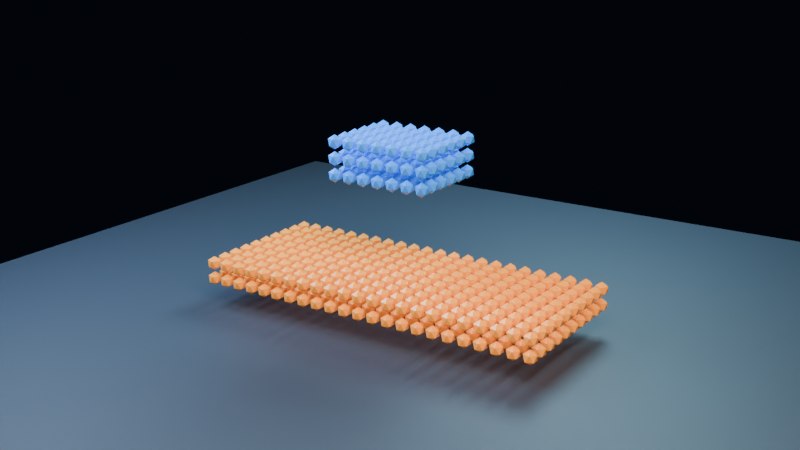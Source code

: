 # Source: sph-two-phase-heavy-drop-into-light-pool.blend  (saved by Blender 4.0.36; exported with 4.5.12 LTS)
import bpy
from mathutils import Matrix  # noqa: F401  (used for matrix-valued properties, if any)

bpy.ops.wm.read_factory_settings(use_empty=True)
scene = bpy.context.scene
scene.name = 'Scene'

# ---- collections
col_collection = bpy.data.collections.new('Collection'); scene.collection.children.link(col_collection)

# ---- materials (node trees are filled in below, after node groups)
mat_phaseamaterial = bpy.data.materials.new('PhaseAMaterial')
mat_phaseamaterial.use_transparent_shadow = False
mat_phasebmaterial = bpy.data.materials.new('PhaseBMaterial')
mat_phasebmaterial.use_transparent_shadow = False
mat_floor = bpy.data.materials.new('Floor')
mat_floor.use_transparent_shadow = False

# ---- node groups
ng_phasea_lightweight_points = bpy.data.node_groups.new('PhaseA Lightweight Points', 'GeometryNodeTree')
_s = ng_phasea_lightweight_points.interface.new_socket(name='Geometry', in_out='OUTPUT', socket_type='NodeSocketGeometry')
_s = ng_phasea_lightweight_points.interface.new_socket(name='Geometry', in_out='INPUT', socket_type='NodeSocketGeometry')
ng_phasea_lightweight_points.is_modifier = True
# nodes of 'PhaseA Lightweight Points' reference scene objects; filled in after objects exist
ng_phaseb_lightweight_points = bpy.data.node_groups.new('PhaseB Lightweight Points', 'GeometryNodeTree')
_s = ng_phaseb_lightweight_points.interface.new_socket(name='Geometry', in_out='OUTPUT', socket_type='NodeSocketGeometry')
_s = ng_phaseb_lightweight_points.interface.new_socket(name='Geometry', in_out='INPUT', socket_type='NodeSocketGeometry')
ng_phaseb_lightweight_points.is_modifier = True
# nodes of 'PhaseB Lightweight Points' reference scene objects; filled in after objects exist

# ---- material node trees
mat_phaseamaterial.use_nodes = True; mat_phaseamaterial.node_tree.nodes.clear()
_N = mat_phaseamaterial.node_tree.nodes; _L = mat_phaseamaterial.node_tree.links
n0 = _N.new('ShaderNodeBsdfPrincipled'); n0.name = 'Principled BSDF'; n0.location = (10, 300)
n0.inputs[0].default_value = (0.03, 0.28, 0.98, 1.0)
n0.inputs[1].default_value = 0.04
n0.inputs[2].default_value = 0.25
n0.inputs[3].default_value = 1.45
n0.inputs[27].default_value = (0.03, 0.28, 0.98, 1.0)
n0.inputs[28].default_value = 0.1
n1 = _N.new('ShaderNodeOutputMaterial'); n1.name = 'Material Output'; n1.location = (300, 300)
_L.new(n0.outputs[0], n1.inputs[0])
n1.is_active_output = True
mat_phasebmaterial.use_nodes = True; mat_phasebmaterial.node_tree.nodes.clear()
_N = mat_phasebmaterial.node_tree.nodes; _L = mat_phasebmaterial.node_tree.links
n0 = _N.new('ShaderNodeBsdfPrincipled'); n0.name = 'Principled BSDF'; n0.location = (10, 300)
n0.inputs[0].default_value = (1.0, 0.34, 0.04, 1.0)
n0.inputs[1].default_value = 0.04
n0.inputs[2].default_value = 0.25
n0.inputs[3].default_value = 1.45
n0.inputs[27].default_value = (1.0, 0.34, 0.04, 1.0)
n0.inputs[28].default_value = 0.1
n1 = _N.new('ShaderNodeOutputMaterial'); n1.name = 'Material Output'; n1.location = (300, 300)
_L.new(n0.outputs[0], n1.inputs[0])
n1.is_active_output = True
mat_floor.use_nodes = True; mat_floor.node_tree.nodes.clear()
_N = mat_floor.node_tree.nodes; _L = mat_floor.node_tree.links
n0 = _N.new('ShaderNodeBsdfPrincipled'); n0.name = 'Principled BSDF'; n0.location = (10, 300)
n0.inputs[0].default_value = (0.025, 0.035, 0.05, 1.0)
n0.inputs[1].default_value = 0.04
n0.inputs[2].default_value = 0.6
n0.inputs[3].default_value = 1.45
n0.inputs[27].default_value = (0.025, 0.035, 0.05, 1.0)
n0.inputs[28].default_value = 0.1
n1 = _N.new('ShaderNodeOutputMaterial'); n1.name = 'Material Output'; n1.location = (300, 300)
_L.new(n0.outputs[0], n1.inputs[0])
n1.is_active_output = True

# ---- world
world_world = bpy.data.worlds.new('World'); scene.world = world_world
world_world.use_nodes = True; world_world.node_tree.nodes.clear()
_N = world_world.node_tree.nodes; _L = world_world.node_tree.links
n0 = _N.new('ShaderNodeOutputWorld'); n0.name = 'World Output'; n0.location = (300, 300)
n1 = _N.new('ShaderNodeBackground'); n1.name = 'Background'; n1.location = (10, 300)
n1.inputs[0].default_value = (0.006, 0.01, 0.022, 1.0)
n1.inputs[1].default_value = 0.24
_L.new(n1.outputs[0], n0.inputs[0])
n0.is_active_output = True
world_world.color = (0.05088, 0.05088, 0.05088)
world_world.use_sun_shadow = False
world_world.sun_shadow_jitter_overblur = 0.0

# ---- cameras
cam_camera_001 = bpy.data.cameras.new('Camera.001')

# ---- lights
light_key = bpy.data.lights.new('Key', 'AREA')
light_key.color = (1.0, 0.8, 0.64)
light_key.transmission_factor = 0.0
light_key.energy = 950.0
light_key.shadow_maximum_resolution = 0.006
light_key.use_absolute_resolution = True
light_key.shape = 'DISK'
light_key.size = 4.0
light_fill = bpy.data.lights.new('Fill', 'AREA')
light_fill.color = (0.44, 0.66, 1.0)
light_fill.transmission_factor = 0.0
light_fill.energy = 600.0
light_fill.shadow_maximum_resolution = 0.006
light_fill.use_absolute_resolution = True
light_fill.shape = 'DISK'
light_fill.size = 3.5
light_rim = bpy.data.lights.new('Rim', 'AREA')
light_rim.color = (0.42, 0.8, 1.0)
light_rim.transmission_factor = 0.0
light_rim.energy = 750.0
light_rim.shadow_maximum_resolution = 0.006
light_rim.use_absolute_resolution = True
light_rim.shape = 'DISK'
light_rim.size = 3.0

# ---- meshes
me_phasea = bpy.data.meshes.new('PhaseA')
me_phasea.from_pydata([(0.43, -0.34, 1.26), (0.29, -0.34, 1.26), (0.43, -0.34, 1.54), (0.29, -0.34, 1.4), (0.29, -0.34, 1.54), (0.43, -0.34, 1.4), (0.43, 0.36, 1.26), (0.29, 0.36, 1.26), (0.43, 0.08, 1.26), (0.29, 0.22, 1.26), (0.29, 0.08, 1.26), (0.43, 0.22, 1.26), (0.43, -0.06, 1.26), (0.29, -0.2, 1.26), (0.29, -0.06, 1.26), (0.43, -0.2, 1.26), (0.43, 0.36, 1.4), (0.43, 0.36, 1.54), (0.29, 0.36, 1.54), (0.29, 0.36, 1.4), (0.43, 0.22, 1.4), (0.29, 0.22, 1.4), (0.29, 0.08, 1.4), (0.29, 0.22, 1.54), (0.29, 0.08, 1.54), (0.43, 0.08, 1.54), (0.43, 0.22, 1.54), (0.43, 0.08, 1.4), (0.43, -0.06, 1.54), (0.43, -0.06, 1.4), (0.43, -0.2, 1.54), (0.29, -0.06, 1.4), (0.29, -0.2, 1.4), (0.29, -0.2, 1.54), (0.29, -0.06, 1.54), (0.43, -0.2, 1.4), (-0.41, -0.34, 1.26), (-0.27, -0.34, 1.26), (-0.13, -0.34, 1.26), (0.01, -0.34, 1.26), (0.15, -0.34, 1.26), (-0.41, -0.34, 1.54), (-0.41, -0.34, 1.4), (-0.27, -0.34, 1.54), (-0.27, -0.34, 1.4), (-0.13, -0.34, 1.4), (-0.13, -0.34, 1.54), (0.15, -0.34, 1.4), (0.01, -0.34, 1.4), (0.01, -0.34, 1.54), (0.15, -0.34, 1.54), (-0.41, 0.36, 1.26), (-0.13, 0.36, 1.26), (-0.27, 0.36, 1.26), (0.15, 0.36, 1.26), (0.01, 0.36, 1.26), (-0.41, 0.22, 1.26), (-0.41, 0.08, 1.26), (-0.41, -0.06, 1.26), (-0.41, -0.2, 1.26), (-0.13, 0.08, 1.26), (-0.13, 0.22, 1.26), (-0.27, 0.22, 1.26), (-0.27, 0.08, 1.26), (0.15, 0.08, 1.26), (0.15, 0.22, 1.26), (0.01, 0.22, 1.26), (0.01, 0.08, 1.26), (-0.13, -0.2, 1.26), (-0.13, -0.06, 1.26), (-0.27, -0.06, 1.26), (-0.27, -0.2, 1.26), (0.15, -0.2, 1.26), (0.15, -0.06, 1.26), (0.01, -0.2, 1.26), (0.01, -0.06, 1.26), (-0.41, 0.36, 1.4), (-0.41, 0.36, 1.54), (-0.27, 0.36, 1.54), (-0.13, 0.36, 1.54), (-0.13, 0.36, 1.4), (-0.27, 0.36, 1.4), (0.15, 0.36, 1.4), (0.01, 0.36, 1.4), (0.01, 0.36, 1.54), (0.15, 0.36, 1.54), (-0.41, 0.22, 1.4), (-0.41, 0.08, 1.4), (-0.41, 0.08, 1.54), (-0.41, 0.22, 1.54), (-0.41, -0.06, 1.4), (-0.41, -0.06, 1.54), (-0.41, -0.2, 1.4), (-0.41, -0.2, 1.54), (-0.13, 0.22, 1.4), (-0.13, 0.08, 1.54), (-0.13, 0.22, 1.54), (-0.13, 0.08, 1.4), (-0.27, 0.08, 1.4), (-0.27, 0.08, 1.54), (-0.27, 0.22, 1.54), (-0.27, 0.22, 1.4), (0.01, 0.22, 1.54), (0.01, 0.08, 1.54), (0.15, 0.08, 1.54), (0.15, 0.22, 1.54), (0.01, 0.22, 1.4), (0.15, 0.08, 1.4), (0.15, 0.22, 1.4), (0.01, 0.08, 1.4), (-0.27, -0.2, 1.4), (-0.13, -0.2, 1.54), (-0.13, -0.2, 1.4), (-0.13, -0.06, 1.4), (-0.27, -0.2, 1.54), (-0.13, -0.06, 1.54), (-0.27, -0.06, 1.4), (-0.27, -0.06, 1.54), (0.01, -0.06, 1.4), (0.01, -0.2, 1.4), (0.01, -0.06, 1.54), (0.01, -0.2, 1.54), (0.15, -0.2, 1.54), (0.15, -0.06, 1.54), (0.15, -0.2, 1.4), (0.15, -0.06, 1.4)], [], [])
me_phasea.update()
me_phaseb = bpy.data.meshes.new('PhaseB')
me_phaseb.from_pydata([(0.31, -0.51, 0.38), (0.31, -0.37, 0.38), (0.45, -0.37, 0.38), (0.45, -0.51, 0.38), (0.59, -0.51, 0.38), (0.59, -0.37, 0.38), (0.73, -0.37, 0.38), (0.73, -0.51, 0.38), (0.31, -0.65, 0.38), (0.45, -0.65, 0.38), (0.59, -0.65, 0.38), (0.73, -0.65, 0.38), (1.01, -0.51, 0.38), (0.87, -0.37, 0.38), (0.87, -0.51, 0.38), (1.01, -0.37, 0.38), (1.15, -0.37, 0.38), (1.29, -0.51, 0.38), (1.29, -0.37, 0.38), (1.15, -0.51, 0.38), (0.87, -0.65, 0.38), (1.01, -0.65, 0.38), (1.15, -0.65, 0.38), (1.29, -0.65, 0.38), (1.43, -0.37, 0.38), (1.43, -0.51, 0.38), (1.57, -0.37, 0.38), (1.57, -0.51, 0.38), (1.43, -0.65, 0.38), (1.57, -0.65, 0.38), (0.31, -0.37, 0.24), (0.31, -0.51, 0.24), (0.45, -0.37, 0.24), (0.45, -0.51, 0.24), (0.73, -0.51, 0.24), (0.59, -0.37, 0.24), (0.59, -0.51, 0.24), (0.73, -0.37, 0.24), (0.45, -0.65, 0.24), (0.31, -0.65, 0.24), (0.59, -0.65, 0.24), (0.73, -0.65, 0.24), (0.87, -0.37, 0.24), (1.01, -0.51, 0.24), (1.01, -0.37, 0.24), (0.87, -0.51, 0.24), (1.15, -0.51, 0.24), (1.29, -0.37, 0.24), (1.15, -0.37, 0.24), (1.29, -0.51, 0.24), (0.87, -0.65, 0.24), (1.01, -0.65, 0.24), (1.15, -0.65, 0.24), (1.29, -0.65, 0.24), (1.57, -0.51, 0.24), (1.43, -0.37, 0.24), (1.57, -0.37, 0.24), (1.43, -0.51, 0.24), (1.57, -0.65, 0.24), (1.43, -0.65, 0.24), (0.31, 0.61, 0.38), (0.45, 0.61, 0.38), (0.73, 0.61, 0.38), (0.59, 0.61, 0.38), (0.31, 0.47, 0.38), (0.31, 0.33, 0.38), (0.45, 0.47, 0.38), (0.45, 0.33, 0.38), (0.73, 0.33, 0.38), (0.59, 0.33, 0.38), (0.59, 0.47, 0.38), (0.73, 0.47, 0.38), (1.01, 0.61, 0.38), (0.87, 0.61, 0.38), (1.29, 0.61, 0.38), (1.15, 0.61, 0.38), (0.87, 0.47, 0.38), (1.01, 0.33, 0.38), (1.01, 0.47, 0.38), (0.87, 0.33, 0.38), (1.29, 0.47, 0.38), (1.15, 0.33, 0.38), (1.15, 0.47, 0.38), (1.29, 0.33, 0.38), (0.45, 0.05, 0.38), (0.31, 0.05, 0.38), (0.31, 0.19, 0.38), (0.45, 0.19, 0.38), (0.73, 0.05, 0.38), (0.73, 0.19, 0.38), (0.59, 0.05, 0.38), (0.59, 0.19, 0.38), (0.31, -0.23, 0.38), (0.31, -0.09, 0.38), (0.45, -0.09, 0.38), (0.45, -0.23, 0.38), (0.59, -0.09, 0.38), (0.59, -0.23, 0.38), (0.73, -0.23, 0.38), (0.73, -0.09, 0.38), (0.87, 0.19, 0.38), (0.87, 0.05, 0.38), (1.01, 0.19, 0.38), (1.01, 0.05, 0.38), (1.29, 0.05, 0.38), (1.29, 0.19, 0.38), (1.15, 0.19, 0.38), (1.15, 0.05, 0.38), (0.87, -0.23, 0.38), (1.01, -0.23, 0.38), (1.01, -0.09, 0.38), (0.87, -0.09, 0.38), (1.29, -0.09, 0.38), (1.29, -0.23, 0.38), (1.15, -0.23, 0.38), (1.15, -0.09, 0.38), (1.57, 0.61, 0.38), (1.43, 0.61, 0.38), (1.57, 0.47, 0.38), (1.43, 0.33, 0.38), (1.43, 0.47, 0.38), (1.57, 0.33, 0.38), (1.43, 0.05, 0.38), (1.43, 0.19, 0.38), (1.57, 0.19, 0.38), (1.57, 0.05, 0.38), (1.57, -0.23, 0.38), (1.43, -0.09, 0.38), (1.43, -0.23, 0.38), (1.57, -0.09, 0.38), (0.45, 0.61, 0.24), (0.31, 0.61, 0.24), (0.59, 0.61, 0.24), (0.73, 0.61, 0.24), (0.45, 0.47, 0.24), (0.31, 0.33, 0.24), (0.31, 0.47, 0.24), (0.45, 0.33, 0.24), (0.59, 0.47, 0.24), (0.59, 0.33, 0.24), (0.73, 0.33, 0.24), (0.73, 0.47, 0.24), (0.87, 0.61, 0.24), (1.01, 0.61, 0.24), (1.29, 0.61, 0.24), (1.15, 0.61, 0.24), (0.87, 0.47, 0.24), (0.87, 0.33, 0.24), (1.01, 0.47, 0.24), (1.01, 0.33, 0.24), (1.15, 0.33, 0.24), (1.15, 0.47, 0.24), (1.29, 0.47, 0.24), (1.29, 0.33, 0.24), (0.31, 0.19, 0.24), (0.45, 0.05, 0.24), (0.45, 0.19, 0.24), (0.31, 0.05, 0.24), (0.73, 0.19, 0.24), (0.73, 0.05, 0.24), (0.59, 0.05, 0.24), (0.59, 0.19, 0.24), (0.45, -0.23, 0.24), (0.45, -0.09, 0.24), (0.31, -0.23, 0.24), (0.31, -0.09, 0.24), (0.73, -0.09, 0.24), (0.73, -0.23, 0.24), (0.59, -0.09, 0.24), (0.59, -0.23, 0.24), (1.01, 0.19, 0.24), (0.87, 0.05, 0.24), (0.87, 0.19, 0.24), (1.01, 0.05, 0.24), (1.15, 0.19, 0.24), (1.29, 0.19, 0.24), (1.15, 0.05, 0.24), (1.29, 0.05, 0.24), (0.87, -0.09, 0.24), (0.87, -0.23, 0.24), (1.01, -0.09, 0.24), (1.01, -0.23, 0.24), (1.15, -0.09, 0.24), (1.15, -0.23, 0.24), (1.29, -0.23, 0.24), (1.29, -0.09, 0.24), (1.57, 0.61, 0.24), (1.43, 0.61, 0.24), (1.57, 0.47, 0.24), (1.43, 0.47, 0.24), (1.43, 0.33, 0.24), (1.57, 0.33, 0.24), (1.43, 0.05, 0.24), (1.57, 0.05, 0.24), (1.43, 0.19, 0.24), (1.57, 0.19, 0.24), (1.43, -0.09, 0.24), (1.43, -0.23, 0.24), (1.57, -0.23, 0.24), (1.57, -0.09, 0.24), (-1.51, -0.51, 0.38), (-1.51, -0.37, 0.38), (-1.51, -0.65, 0.38), (-1.37, -0.37, 0.38), (-1.23, -0.51, 0.38), (-1.23, -0.37, 0.38), (-1.37, -0.51, 0.38), (-1.09, -0.37, 0.38), (-0.95, -0.51, 0.38), (-0.95, -0.37, 0.38), (-1.09, -0.51, 0.38), (-1.23, -0.65, 0.38), (-1.37, -0.65, 0.38), (-1.09, -0.65, 0.38), (-0.95, -0.65, 0.38), (-0.81, -0.37, 0.38), (-0.81, -0.51, 0.38), (-0.67, -0.37, 0.38), (-0.67, -0.51, 0.38), (-0.39, -0.51, 0.38), (-0.39, -0.37, 0.38), (-0.53, -0.51, 0.38), (-0.53, -0.37, 0.38), (-0.67, -0.65, 0.38), (-0.81, -0.65, 0.38), (-0.39, -0.65, 0.38), (-0.53, -0.65, 0.38), (-0.11, -0.37, 0.38), (-0.25, -0.51, 0.38), (-0.25, -0.37, 0.38), (-0.11, -0.51, 0.38), (0.17, -0.37, 0.38), (0.17, -0.51, 0.38), (0.03, -0.37, 0.38), (0.03, -0.51, 0.38), (-0.11, -0.65, 0.38), (-0.25, -0.65, 0.38), (0.17, -0.65, 0.38), (0.03, -0.65, 0.38), (-1.51, -0.37, 0.24), (-1.51, -0.51, 0.24), (-1.51, -0.65, 0.24), (-1.23, -0.51, 0.24), (-1.23, -0.37, 0.24), (-1.37, -0.51, 0.24), (-1.37, -0.37, 0.24), (-1.09, -0.37, 0.24), (-0.95, -0.51, 0.24), (-0.95, -0.37, 0.24), (-1.09, -0.51, 0.24), (-1.37, -0.65, 0.24), (-1.23, -0.65, 0.24), (-1.09, -0.65, 0.24), (-0.95, -0.65, 0.24), (-0.81, -0.37, 0.24), (-0.67, -0.51, 0.24), (-0.67, -0.37, 0.24), (-0.81, -0.51, 0.24), (-0.39, -0.51, 0.24), (-0.53, -0.37, 0.24), (-0.39, -0.37, 0.24), (-0.53, -0.51, 0.24), (-0.81, -0.65, 0.24), (-0.67, -0.65, 0.24), (-0.39, -0.65, 0.24), (-0.53, -0.65, 0.24), (-0.11, -0.51, 0.24), (-0.25, -0.37, 0.24), (-0.25, -0.51, 0.24), (-0.11, -0.37, 0.24), (0.03, -0.37, 0.24), (0.17, -0.37, 0.24), (0.17, -0.51, 0.24), (0.03, -0.51, 0.24), (-0.11, -0.65, 0.24), (-0.25, -0.65, 0.24), (0.17, -0.65, 0.24), (0.03, -0.65, 0.24), (-1.51, 0.61, 0.38), (-1.51, 0.47, 0.38), (-1.51, 0.33, 0.38), (-1.37, 0.61, 0.38), (-1.23, 0.61, 0.38), (-0.95, 0.61, 0.38), (-1.09, 0.61, 0.38), (-1.37, 0.33, 0.38), (-1.23, 0.33, 0.38), (-1.23, 0.47, 0.38), (-1.37, 0.47, 0.38), (-0.95, 0.47, 0.38), (-1.09, 0.33, 0.38), (-0.95, 0.33, 0.38), (-1.09, 0.47, 0.38), (-1.51, 0.19, 0.38), (-1.51, 0.05, 0.38), (-1.51, -0.09, 0.38), (-1.51, -0.23, 0.38), (-1.37, 0.05, 0.38), (-1.23, 0.05, 0.38), (-1.23, 0.19, 0.38), (-1.37, 0.19, 0.38), (-1.09, 0.05, 0.38), (-1.09, 0.19, 0.38), (-0.95, 0.05, 0.38), (-0.95, 0.19, 0.38), (-1.37, -0.09, 0.38), (-1.37, -0.23, 0.38), (-1.23, -0.23, 0.38), (-1.23, -0.09, 0.38), (-1.09, -0.09, 0.38), (-1.09, -0.23, 0.38), (-0.95, -0.09, 0.38), (-0.95, -0.23, 0.38), (-0.81, 0.61, 0.38), (-0.67, 0.61, 0.38), (-0.39, 0.61, 0.38), (-0.53, 0.61, 0.38), (-0.81, 0.47, 0.38), (-0.81, 0.33, 0.38), (-0.67, 0.47, 0.38), (-0.67, 0.33, 0.38), (-0.53, 0.47, 0.38), (-0.53, 0.33, 0.38), (-0.39, 0.47, 0.38), (-0.39, 0.33, 0.38), (-0.25, 0.61, 0.38), (-0.11, 0.61, 0.38), (0.03, 0.61, 0.38), (0.17, 0.61, 0.38), (-0.11, 0.47, 0.38), (-0.25, 0.47, 0.38), (-0.25, 0.33, 0.38), (-0.11, 0.33, 0.38), (0.17, 0.33, 0.38), (0.17, 0.47, 0.38), (0.03, 0.47, 0.38), (0.03, 0.33, 0.38), (-0.81, 0.19, 0.38), (-0.67, 0.05, 0.38), (-0.81, 0.05, 0.38), (-0.67, 0.19, 0.38), (-0.39, 0.05, 0.38), (-0.39, 0.19, 0.38), (-0.53, 0.19, 0.38), (-0.53, 0.05, 0.38), (-0.67, -0.23, 0.38), (-0.67, -0.09, 0.38), (-0.81, -0.09, 0.38), (-0.81, -0.23, 0.38), (-0.39, -0.09, 0.38), (-0.39, -0.23, 0.38), (-0.53, -0.23, 0.38), (-0.53, -0.09, 0.38), (-0.11, 0.05, 0.38), (-0.11, 0.19, 0.38), (-0.25, 0.19, 0.38), (-0.25, 0.05, 0.38), (0.17, 0.05, 0.38), (0.17, 0.19, 0.38), (0.03, 0.05, 0.38), (0.03, 0.19, 0.38), (-0.11, -0.23, 0.38), (-0.11, -0.09, 0.38), (-0.25, -0.09, 0.38), (-0.25, -0.23, 0.38), (0.17, -0.09, 0.38), (0.17, -0.23, 0.38), (0.03, -0.09, 0.38), (0.03, -0.23, 0.38), (-1.51, 0.61, 0.24), (-1.51, 0.47, 0.24), (-1.51, 0.33, 0.24), (-1.37, 0.61, 0.24), (-1.23, 0.61, 0.24), (-1.09, 0.61, 0.24), (-0.95, 0.61, 0.24), (-1.37, 0.33, 0.24), (-1.37, 0.47, 0.24), (-1.23, 0.47, 0.24), (-1.23, 0.33, 0.24), (-0.95, 0.47, 0.24), (-1.09, 0.47, 0.24), (-0.95, 0.33, 0.24), (-1.09, 0.33, 0.24), (-1.51, 0.19, 0.24), (-1.51, 0.05, 0.24), (-1.51, -0.23, 0.24), (-1.51, -0.09, 0.24), (-1.23, 0.05, 0.24), (-1.23, 0.19, 0.24), (-1.37, 0.05, 0.24), (-1.37, 0.19, 0.24), (-0.95, 0.05, 0.24), (-0.95, 0.19, 0.24), (-1.09, 0.19, 0.24), (-1.09, 0.05, 0.24), (-1.23, -0.09, 0.24), (-1.37, -0.09, 0.24), (-1.37, -0.23, 0.24), (-1.23, -0.23, 0.24), (-0.95, -0.23, 0.24), (-1.09, -0.09, 0.24), (-1.09, -0.23, 0.24), (-0.95, -0.09, 0.24), (-0.81, 0.61, 0.24), (-0.67, 0.61, 0.24), (-0.39, 0.61, 0.24), (-0.53, 0.61, 0.24), (-0.67, 0.47, 0.24), (-0.81, 0.47, 0.24), (-0.81, 0.33, 0.24), (-0.67, 0.33, 0.24), (-0.39, 0.33, 0.24), (-0.39, 0.47, 0.24), (-0.53, 0.33, 0.24), (-0.53, 0.47, 0.24), (-0.11, 0.61, 0.24), (-0.25, 0.61, 0.24), (0.03, 0.61, 0.24), (0.17, 0.61, 0.24), (-0.11, 0.47, 0.24), (-0.25, 0.33, 0.24), (-0.25, 0.47, 0.24), (-0.11, 0.33, 0.24), (0.03, 0.47, 0.24), (0.17, 0.33, 0.24), (0.17, 0.47, 0.24), (0.03, 0.33, 0.24), (-0.67, 0.19, 0.24), (-0.67, 0.05, 0.24), (-0.81, 0.19, 0.24), (-0.81, 0.05, 0.24), (-0.53, 0.19, 0.24), (-0.53, 0.05, 0.24), (-0.39, 0.05, 0.24), (-0.39, 0.19, 0.24), (-0.67, -0.23, 0.24), (-0.67, -0.09, 0.24), (-0.81, -0.23, 0.24), (-0.81, -0.09, 0.24), (-0.39, -0.09, 0.24), (-0.39, -0.23, 0.24), (-0.53, -0.23, 0.24), (-0.53, -0.09, 0.24), (-0.11, 0.05, 0.24), (-0.25, 0.19, 0.24), (-0.25, 0.05, 0.24), (-0.11, 0.19, 0.24), (0.17, 0.19, 0.24), (0.17, 0.05, 0.24), (0.03, 0.19, 0.24), (0.03, 0.05, 0.24), (-0.25, -0.09, 0.24), (-0.25, -0.23, 0.24), (-0.11, -0.23, 0.24), (-0.11, -0.09, 0.24), (0.17, -0.09, 0.24), (0.17, -0.23, 0.24), (0.03, -0.09, 0.24), (0.03, -0.23, 0.24)], [], [])
me_phaseb.update()
me_icosphere = bpy.data.meshes.new('Icosphere')
me_icosphere.from_pydata([(0.0, 0.0, -0.062), (0.04486, -0.03259, -0.02773), (-0.01714, -0.05274, -0.02773), (-0.05545, 0.0, -0.02773), (-0.01714, 0.05274, -0.02773), (0.04486, 0.03259, -0.02773), (0.01714, -0.05274, 0.02773), (-0.04486, -0.03259, 0.02773), (-0.04486, 0.03259, 0.02773), (0.01714, 0.05274, 0.02773), (0.05545, 0.0, 0.02773), (0.0, 0.0, 0.062)], [], [(0, 1, 2), (1, 0, 5), (0, 2, 3), (0, 3, 4), (0, 4, 5), (1, 5, 10), (2, 1, 6), (3, 2, 7), (4, 3, 8), (5, 4, 9), (1, 10, 6), (2, 6, 7), (3, 7, 8), (4, 8, 9), (5, 9, 10), (6, 10, 11), (7, 6, 11), (8, 7, 11), (9, 8, 11), (10, 9, 11)])
_uv = me_icosphere.uv_layers.new(name='UVMap')
_uv.uv.foreach_set('vector', [0.1818, 0.0, 0.2727, 0.1575, 0.09091, 0.1575, 0.2727, 0.1575, 0.3636, 0.0, 0.4545, 0.1575, 0.9091, 0.0, 1.0, 0.1575, 0.8182, 0.1575, 0.7273, 0.0, 0.8182, 0.1575, 0.6364, 0.1575, 0.5455, 0.0, 0.6364, 0.1575, 0.4545, 0.1575, 0.2727, 0.1575, 0.4545, 0.1575, 0.3636, 0.3149, 0.09091, 0.1575, 0.2727, 0.1575, 0.1818, 0.3149, 0.8182, 0.1575, 1.0, 0.1575, 0.9091, 0.3149, 0.6364, 0.1575, 0.8182, 0.1575, 0.7273, 0.3149, 0.4545, 0.1575, 0.6364, 0.1575, 0.5455, 0.3149, 0.2727, 0.1575, 0.3636, 0.3149, 0.1818, 0.3149, 0.09091, 0.1575, 0.1818, 0.3149, 0.0, 0.3149, 0.8182, 0.1575, 0.9091, 0.3149, 0.7273, 0.3149, 0.6364, 0.1575, 0.7273, 0.3149, 0.5455, 0.3149, 0.4545, 0.1575, 0.5455, 0.3149, 0.3636, 0.3149, 0.1818, 0.3149, 0.3636, 0.3149, 0.2727, 0.4724, 0.0, 0.3149, 0.1818, 0.3149, 0.09091, 0.4724, 0.7273, 0.3149, 0.9091, 0.3149, 0.8182, 0.4724, 0.5455, 0.3149, 0.7273, 0.3149, 0.6364, 0.4724, 0.3636, 0.3149, 0.5455, 0.3149, 0.4545, 0.4724])
me_icosphere.materials.append(mat_phaseamaterial)
me_icosphere.update()
me_icosphere_001 = bpy.data.meshes.new('Icosphere.001')
me_icosphere_001.from_pydata([(0.0, 0.0, -0.062), (0.04486, -0.03259, -0.02773), (-0.01714, -0.05274, -0.02773), (-0.05545, 0.0, -0.02773), (-0.01714, 0.05274, -0.02773), (0.04486, 0.03259, -0.02773), (0.01714, -0.05274, 0.02773), (-0.04486, -0.03259, 0.02773), (-0.04486, 0.03259, 0.02773), (0.01714, 0.05274, 0.02773), (0.05545, 0.0, 0.02773), (0.0, 0.0, 0.062)], [], [(0, 1, 2), (1, 0, 5), (0, 2, 3), (0, 3, 4), (0, 4, 5), (1, 5, 10), (2, 1, 6), (3, 2, 7), (4, 3, 8), (5, 4, 9), (1, 10, 6), (2, 6, 7), (3, 7, 8), (4, 8, 9), (5, 9, 10), (6, 10, 11), (7, 6, 11), (8, 7, 11), (9, 8, 11), (10, 9, 11)])
_uv = me_icosphere_001.uv_layers.new(name='UVMap')
_uv.uv.foreach_set('vector', [0.1818, 0.0, 0.2727, 0.1575, 0.09091, 0.1575, 0.2727, 0.1575, 0.3636, 0.0, 0.4545, 0.1575, 0.9091, 0.0, 1.0, 0.1575, 0.8182, 0.1575, 0.7273, 0.0, 0.8182, 0.1575, 0.6364, 0.1575, 0.5455, 0.0, 0.6364, 0.1575, 0.4545, 0.1575, 0.2727, 0.1575, 0.4545, 0.1575, 0.3636, 0.3149, 0.09091, 0.1575, 0.2727, 0.1575, 0.1818, 0.3149, 0.8182, 0.1575, 1.0, 0.1575, 0.9091, 0.3149, 0.6364, 0.1575, 0.8182, 0.1575, 0.7273, 0.3149, 0.4545, 0.1575, 0.6364, 0.1575, 0.5455, 0.3149, 0.2727, 0.1575, 0.3636, 0.3149, 0.1818, 0.3149, 0.09091, 0.1575, 0.1818, 0.3149, 0.0, 0.3149, 0.8182, 0.1575, 0.9091, 0.3149, 0.7273, 0.3149, 0.6364, 0.1575, 0.7273, 0.3149, 0.5455, 0.3149, 0.4545, 0.1575, 0.5455, 0.3149, 0.3636, 0.3149, 0.1818, 0.3149, 0.3636, 0.3149, 0.2727, 0.4724, 0.0, 0.3149, 0.1818, 0.3149, 0.09091, 0.4724, 0.7273, 0.3149, 0.9091, 0.3149, 0.8182, 0.4724, 0.5455, 0.3149, 0.7273, 0.3149, 0.6364, 0.4724, 0.3636, 0.3149, 0.5455, 0.3149, 0.4545, 0.4724])
me_icosphere_001.materials.append(mat_phasebmaterial)
me_icosphere_001.update()
me_plane = bpy.data.meshes.new('Plane')
me_plane.from_pydata([(-4.0, -4.0, 0.0), (4.0, -4.0, 0.0), (-4.0, 4.0, 0.0), (4.0, 4.0, 0.0)], [], [(0, 1, 3, 2)])
_uv = me_plane.uv_layers.new(name='UVMap')
_uv.uv.foreach_set('vector', [0.0, 0.0, 1.0, 0.0, 1.0, 1.0, 0.0, 1.0])
me_plane.materials.append(mat_floor)
me_plane.update()

# ---- objects
ob_phasea = bpy.data.objects.new('PhaseA', me_phasea)
ob_phaseb = bpy.data.objects.new('PhaseB', me_phaseb)
ob_phaseaprototype = bpy.data.objects.new('PhaseAPrototype', me_icosphere)
ob_phasebprototype = bpy.data.objects.new('PhaseBPrototype', me_icosphere_001)
ob_floor = bpy.data.objects.new('Floor', me_plane)
ob_key = bpy.data.objects.new('Key', light_key)
ob_fill = bpy.data.objects.new('Fill', light_fill)
ob_rim = bpy.data.objects.new('Rim', light_rim)
ob_camera = bpy.data.objects.new('Camera', cam_camera_001)
_N = ng_phasea_lightweight_points.nodes; _L = ng_phasea_lightweight_points.links
n0 = _N.new('NodeGroupInput'); n0.name = 'Group Input'; n0.location = (-600, 0)
n1 = _N.new('NodeGroupOutput'); n1.name = 'Group Output'; n1.location = (520, 0)
n2 = _N.new('GeometryNodeMeshToPoints'); n2.name = 'Mesh to Points'; n2.location = (-380, 0)
n3 = _N.new('GeometryNodeObjectInfo'); n3.name = 'Object Info'; n3.location = (-360, -220)
n3.inputs[0].default_value = ob_phaseaprototype
n4 = _N.new('GeometryNodeInstanceOnPoints'); n4.name = 'Instance on Points'; n4.location = (-80, 0)
n5 = _N.new('GeometryNodeRealizeInstances'); n5.name = 'Realize Instances'; n5.location = (250, 0)
_L.new(n0.outputs[0], n2.inputs[0])
_L.new(n2.outputs[0], n4.inputs[0])
_L.new(n3.outputs[4], n4.inputs[2])
_L.new(n4.outputs[0], n5.inputs[0])
_L.new(n5.outputs[0], n1.inputs[0])
n1.is_active_output = True
_N = ng_phaseb_lightweight_points.nodes; _L = ng_phaseb_lightweight_points.links
n0 = _N.new('NodeGroupInput'); n0.name = 'Group Input'; n0.location = (-600, 0)
n1 = _N.new('NodeGroupOutput'); n1.name = 'Group Output'; n1.location = (520, 0)
n2 = _N.new('GeometryNodeMeshToPoints'); n2.name = 'Mesh to Points'; n2.location = (-380, 0)
n3 = _N.new('GeometryNodeObjectInfo'); n3.name = 'Object Info'; n3.location = (-360, -220)
n3.inputs[0].default_value = ob_phasebprototype
n4 = _N.new('GeometryNodeInstanceOnPoints'); n4.name = 'Instance on Points'; n4.location = (-80, 0)
n5 = _N.new('GeometryNodeRealizeInstances'); n5.name = 'Realize Instances'; n5.location = (250, 0)
_L.new(n0.outputs[0], n2.inputs[0])
_L.new(n2.outputs[0], n4.inputs[0])
_L.new(n3.outputs[4], n4.inputs[2])
_L.new(n4.outputs[0], n5.inputs[0])
_L.new(n5.outputs[0], n1.inputs[0])
n1.is_active_output = True

# ---- transforms, parenting, visibility, modifiers, constraints
ob_phasea.location = (0.0, 0.0, 0.0)
_m = ob_phasea.modifiers.new('MeshSequenceCache', 'MESH_SEQUENCE_CACHE')
_m.object_path = '/PhaseA'
_m.use_vertex_interpolation = False
_m = ob_phasea.modifiers.new('PhaseA Points via Geometry Nodes', 'NODES')
_m.node_group = ng_phasea_lightweight_points
ob_phaseb.location = (0.0, 0.0, 0.0)
_m = ob_phaseb.modifiers.new('MeshSequenceCache', 'MESH_SEQUENCE_CACHE')
_m.object_path = '/PhaseB'
_m.use_vertex_interpolation = False
_m = ob_phaseb.modifiers.new('PhaseB Points via Geometry Nodes', 'NODES')
_m.node_group = ng_phaseb_lightweight_points
ob_phaseaprototype.location = (0.0, 0.0, -10.0)
ob_phaseaprototype.hide_render = True
ob_phaseaprototype.display_type = 'WIRE'
ob_phasebprototype.location = (0.0, 0.0, -10.0)
ob_phasebprototype.hide_render = True
ob_phasebprototype.display_type = 'WIRE'
ob_floor.location = (0.0, 0.0, 0.0)
ob_key.location = (3.8, -4.0, 5.5)
ob_key.rotation_euler = (0.8673, -5.618e-08, 0.7598)
ob_fill.location = (-3.4, -1.5, 4.0)
ob_fill.rotation_euler = (0.863, -1.145e-07, -1.155)
ob_rim.location = (0.0, 4.2, 5.0)
ob_rim.rotation_euler = (0.7878, 6.196e-08, 3.142)
ob_camera.location = (4.9, -7.4, 3.55)
ob_camera.rotation_euler = (1.272, -7.104e-08, 0.5849)

# ---- collection membership
col_collection.objects.link(ob_phasea)
col_collection.objects.link(ob_phaseb)
col_collection.objects.link(ob_phaseaprototype)
col_collection.objects.link(ob_phasebprototype)
col_collection.objects.link(ob_floor)
col_collection.objects.link(ob_key)
col_collection.objects.link(ob_fill)
col_collection.objects.link(ob_rim)
col_collection.objects.link(ob_camera)

# ---- scene / render settings (as saved in the file)
scene.camera = ob_camera
scene.frame_start = 1; scene.frame_end = 25; scene.frame_set(1)
scene.render.engine = 'BLENDER_EEVEE_NEXT'
scene.render.image_settings.file_format = 'FFMPEG'
scene.render.image_settings.color_mode = 'RGB'
scene.render.resolution_x = 640
scene.render.resolution_y = 360
scene.render.fps = 12
scene.cycles.sampling_pattern = 'TABULATED_SOBOL'
bpy.context.view_layer.update()
